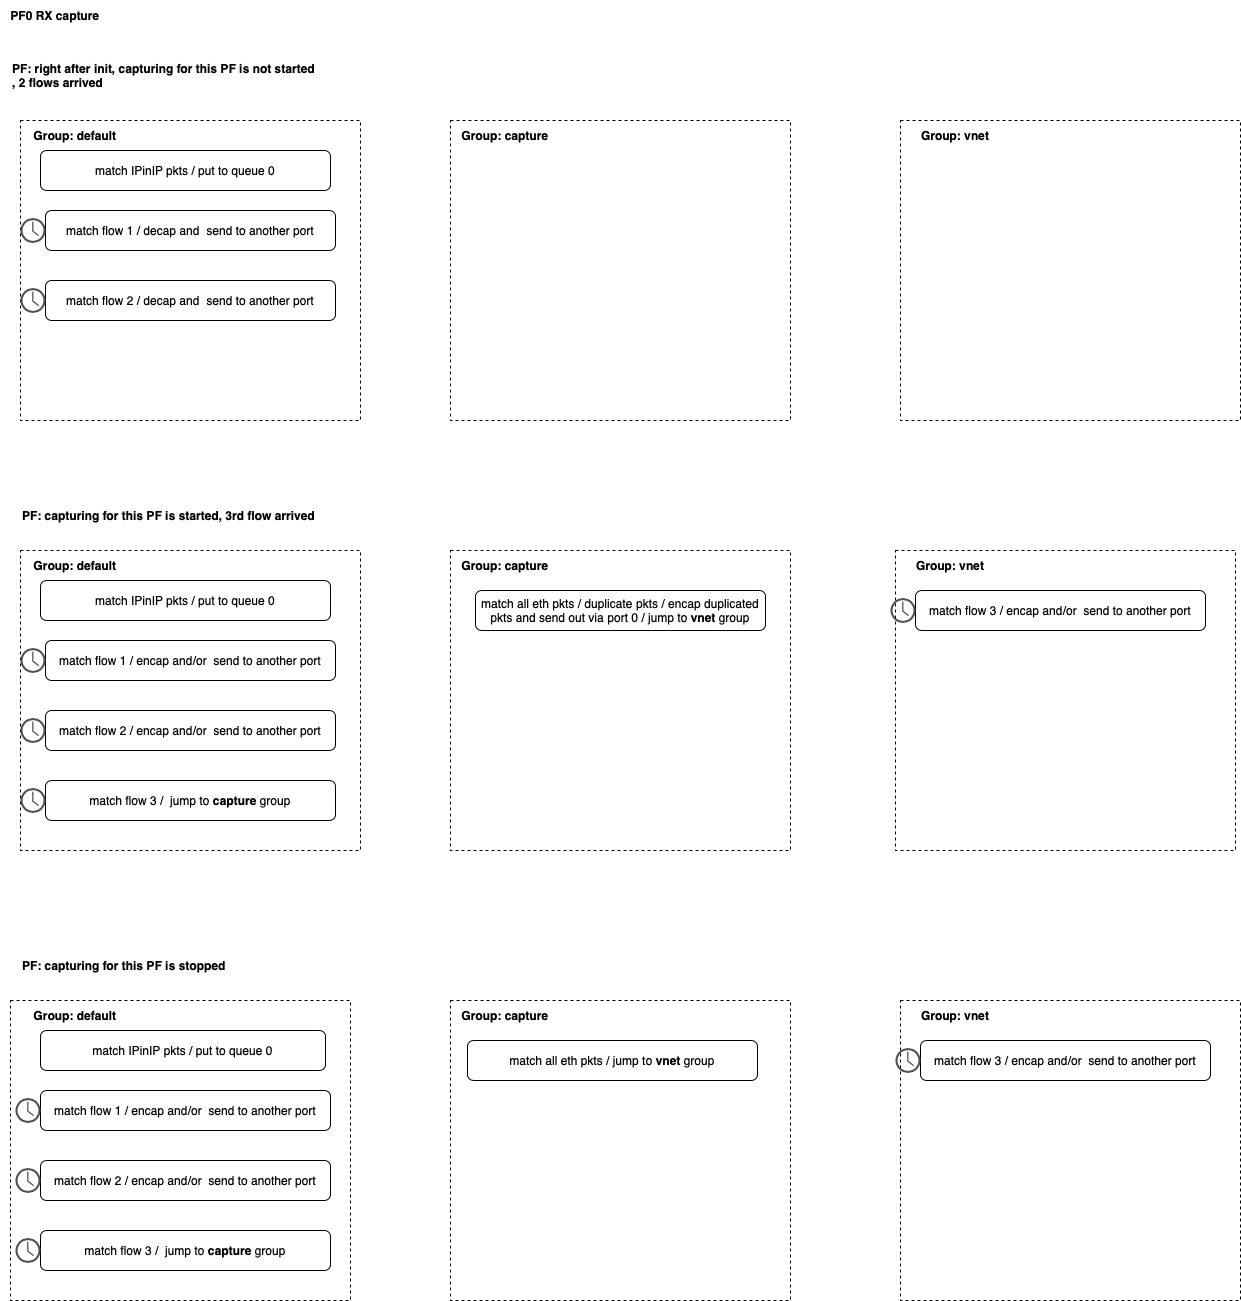

The diagram above was exported from draw.io. Its source (the exported page's mxGraphModel, read from the mxfile embedded in the PNG):
<mxGraphModel dx="1000" dy="842" grid="1" gridSize="10" guides="1" tooltips="1" connect="1" arrows="1" fold="1" page="1" pageScale="1" pageWidth="827" pageHeight="1169" math="0" shadow="0">
  <root>
    <mxCell id="0" />
    <mxCell id="1" parent="0" />
    <mxCell id="bPYk_yVjpqJ2ycv9r8Q3-1" value="" style="rounded=0;whiteSpace=wrap;html=1;dashed=1;align=left;" parent="1" vertex="1">
      <mxGeometry x="90" y="210" width="340" height="300" as="geometry" />
    </mxCell>
    <mxCell id="bPYk_yVjpqJ2ycv9r8Q3-2" value="match IPinIP pkts / put to queue 0" style="rounded=1;whiteSpace=wrap;html=1;" parent="1" vertex="1">
      <mxGeometry x="110" y="240" width="290" height="40" as="geometry" />
    </mxCell>
    <mxCell id="bPYk_yVjpqJ2ycv9r8Q3-3" value="match flow 1 / decap and &amp;nbsp;send to another port" style="rounded=1;whiteSpace=wrap;html=1;" parent="1" vertex="1">
      <mxGeometry x="115" y="300" width="290" height="40" as="geometry" />
    </mxCell>
    <mxCell id="bPYk_yVjpqJ2ycv9r8Q3-4" value="match flow 2 / decap and &amp;nbsp;send to another port" style="rounded=1;whiteSpace=wrap;html=1;" parent="1" vertex="1">
      <mxGeometry x="115" y="370" width="290" height="40" as="geometry" />
    </mxCell>
    <mxCell id="bPYk_yVjpqJ2ycv9r8Q3-5" value="&lt;b&gt;Group: default&lt;/b&gt;" style="text;html=1;strokeColor=none;fillColor=none;align=center;verticalAlign=middle;whiteSpace=wrap;rounded=0;" parent="1" vertex="1">
      <mxGeometry x="90" y="210" width="110" height="30" as="geometry" />
    </mxCell>
    <mxCell id="bPYk_yVjpqJ2ycv9r8Q3-6" value="" style="group" parent="1" vertex="1" connectable="0">
      <mxGeometry x="970" y="200" width="340" height="300" as="geometry" />
    </mxCell>
    <mxCell id="bPYk_yVjpqJ2ycv9r8Q3-7" value="" style="group" parent="bPYk_yVjpqJ2ycv9r8Q3-6" vertex="1" connectable="0">
      <mxGeometry y="10" width="340" height="300" as="geometry" />
    </mxCell>
    <mxCell id="bPYk_yVjpqJ2ycv9r8Q3-8" value="" style="rounded=0;whiteSpace=wrap;html=1;dashed=1;" parent="bPYk_yVjpqJ2ycv9r8Q3-7" vertex="1">
      <mxGeometry width="340" height="300" as="geometry" />
    </mxCell>
    <mxCell id="bPYk_yVjpqJ2ycv9r8Q3-9" value="&lt;b&gt;Group: vnet&lt;/b&gt;" style="text;html=1;strokeColor=none;fillColor=none;align=center;verticalAlign=middle;whiteSpace=wrap;rounded=0;" parent="bPYk_yVjpqJ2ycv9r8Q3-7" vertex="1">
      <mxGeometry width="110" height="30" as="geometry" />
    </mxCell>
    <mxCell id="bPYk_yVjpqJ2ycv9r8Q3-10" value="" style="rounded=0;whiteSpace=wrap;html=1;dashed=1;" parent="1" vertex="1">
      <mxGeometry x="520" y="210" width="340" height="300" as="geometry" />
    </mxCell>
    <mxCell id="bPYk_yVjpqJ2ycv9r8Q3-11" value="&lt;b&gt;Group: capture&lt;/b&gt;" style="text;html=1;strokeColor=none;fillColor=none;align=center;verticalAlign=middle;whiteSpace=wrap;rounded=0;" parent="1" vertex="1">
      <mxGeometry x="520" y="210" width="110" height="30" as="geometry" />
    </mxCell>
    <mxCell id="bPYk_yVjpqJ2ycv9r8Q3-12" value="" style="rounded=0;whiteSpace=wrap;html=1;dashed=1;align=left;" parent="1" vertex="1">
      <mxGeometry x="90" y="640" width="340" height="300" as="geometry" />
    </mxCell>
    <mxCell id="bPYk_yVjpqJ2ycv9r8Q3-13" value="match IPinIP pkts / put to queue 0" style="rounded=1;whiteSpace=wrap;html=1;" parent="1" vertex="1">
      <mxGeometry x="110" y="670" width="290" height="40" as="geometry" />
    </mxCell>
    <mxCell id="bPYk_yVjpqJ2ycv9r8Q3-14" value="match flow 1 / encap and/or &amp;nbsp;send to another port" style="rounded=1;whiteSpace=wrap;html=1;" parent="1" vertex="1">
      <mxGeometry x="115" y="730" width="290" height="40" as="geometry" />
    </mxCell>
    <mxCell id="bPYk_yVjpqJ2ycv9r8Q3-15" value="match flow 2 / encap and/or &amp;nbsp;send to another port" style="rounded=1;whiteSpace=wrap;html=1;" parent="1" vertex="1">
      <mxGeometry x="115" y="800" width="290" height="40" as="geometry" />
    </mxCell>
    <mxCell id="bPYk_yVjpqJ2ycv9r8Q3-16" value="&lt;b&gt;Group: default&lt;/b&gt;" style="text;html=1;strokeColor=none;fillColor=none;align=center;verticalAlign=middle;whiteSpace=wrap;rounded=0;" parent="1" vertex="1">
      <mxGeometry x="90" y="640" width="110" height="30" as="geometry" />
    </mxCell>
    <mxCell id="bPYk_yVjpqJ2ycv9r8Q3-22" value="" style="rounded=0;whiteSpace=wrap;html=1;dashed=1;" parent="1" vertex="1">
      <mxGeometry x="520" y="640" width="340" height="300" as="geometry" />
    </mxCell>
    <mxCell id="bPYk_yVjpqJ2ycv9r8Q3-23" value="&lt;b&gt;Group: capture&lt;/b&gt;" style="text;html=1;strokeColor=none;fillColor=none;align=center;verticalAlign=middle;whiteSpace=wrap;rounded=0;" parent="1" vertex="1">
      <mxGeometry x="520" y="640" width="110" height="30" as="geometry" />
    </mxCell>
    <mxCell id="bPYk_yVjpqJ2ycv9r8Q3-24" value="match all eth pkts / duplicate pkts / encap duplicated pkts and send out via port 0 / jump to &lt;b&gt;vnet&lt;/b&gt; group" style="rounded=1;whiteSpace=wrap;html=1;" parent="1" vertex="1">
      <mxGeometry x="545" y="680" width="290" height="40" as="geometry" />
    </mxCell>
    <mxCell id="bPYk_yVjpqJ2ycv9r8Q3-25" value="" style="rounded=0;whiteSpace=wrap;html=1;dashed=1;align=left;" parent="1" vertex="1">
      <mxGeometry x="80" y="1090" width="340" height="300" as="geometry" />
    </mxCell>
    <mxCell id="bPYk_yVjpqJ2ycv9r8Q3-29" value="&lt;b&gt;Group: default&lt;/b&gt;" style="text;html=1;strokeColor=none;fillColor=none;align=center;verticalAlign=middle;whiteSpace=wrap;rounded=0;" parent="1" vertex="1">
      <mxGeometry x="90" y="1090" width="110" height="30" as="geometry" />
    </mxCell>
    <mxCell id="bPYk_yVjpqJ2ycv9r8Q3-30" value="" style="group" parent="1" vertex="1" connectable="0">
      <mxGeometry x="970" y="1080" width="340" height="300" as="geometry" />
    </mxCell>
    <mxCell id="bPYk_yVjpqJ2ycv9r8Q3-31" value="" style="group" parent="bPYk_yVjpqJ2ycv9r8Q3-30" vertex="1" connectable="0">
      <mxGeometry y="10" width="340" height="300" as="geometry" />
    </mxCell>
    <mxCell id="bPYk_yVjpqJ2ycv9r8Q3-32" value="" style="rounded=0;whiteSpace=wrap;html=1;dashed=1;" parent="bPYk_yVjpqJ2ycv9r8Q3-31" vertex="1">
      <mxGeometry width="340" height="300" as="geometry" />
    </mxCell>
    <mxCell id="bPYk_yVjpqJ2ycv9r8Q3-33" value="&lt;b&gt;Group: vnet&lt;/b&gt;" style="text;html=1;strokeColor=none;fillColor=none;align=center;verticalAlign=middle;whiteSpace=wrap;rounded=0;" parent="bPYk_yVjpqJ2ycv9r8Q3-31" vertex="1">
      <mxGeometry width="110" height="30" as="geometry" />
    </mxCell>
    <mxCell id="bPYk_yVjpqJ2ycv9r8Q3-34" value="match flow 3 / encap and/or &amp;nbsp;send to another port" style="rounded=1;whiteSpace=wrap;html=1;" parent="bPYk_yVjpqJ2ycv9r8Q3-31" vertex="1">
      <mxGeometry x="20" y="40" width="290" height="40" as="geometry" />
    </mxCell>
    <mxCell id="1zWNMgFNh54FDOiei4-4-13" value="" style="sketch=0;pointerEvents=1;shadow=0;dashed=0;html=1;strokeColor=none;fillColor=#505050;labelPosition=center;verticalLabelPosition=bottom;verticalAlign=top;outlineConnect=0;align=center;shape=mxgraph.office.concepts.clock;" parent="bPYk_yVjpqJ2ycv9r8Q3-31" vertex="1">
      <mxGeometry x="-5" y="47.5" width="25" height="25" as="geometry" />
    </mxCell>
    <mxCell id="bPYk_yVjpqJ2ycv9r8Q3-35" value="" style="rounded=0;whiteSpace=wrap;html=1;dashed=1;" parent="1" vertex="1">
      <mxGeometry x="520" y="1090" width="340" height="300" as="geometry" />
    </mxCell>
    <mxCell id="bPYk_yVjpqJ2ycv9r8Q3-36" value="&lt;b&gt;Group: capture&lt;/b&gt;" style="text;html=1;strokeColor=none;fillColor=none;align=center;verticalAlign=middle;whiteSpace=wrap;rounded=0;" parent="1" vertex="1">
      <mxGeometry x="520" y="1090" width="110" height="30" as="geometry" />
    </mxCell>
    <mxCell id="bPYk_yVjpqJ2ycv9r8Q3-37" value="&lt;b&gt;PF0 RX capture&lt;/b&gt;" style="text;html=1;strokeColor=none;fillColor=none;align=center;verticalAlign=middle;whiteSpace=wrap;rounded=0;" parent="1" vertex="1">
      <mxGeometry x="70" y="90" width="110" height="30" as="geometry" />
    </mxCell>
    <mxCell id="bPYk_yVjpqJ2ycv9r8Q3-38" value="&lt;b&gt;PF: right after init, capturing for this PF is not started , 2 flows arrived&lt;/b&gt;" style="text;html=1;strokeColor=none;fillColor=none;align=left;verticalAlign=middle;whiteSpace=wrap;rounded=0;" parent="1" vertex="1">
      <mxGeometry x="80" y="150" width="310" height="30" as="geometry" />
    </mxCell>
    <mxCell id="bPYk_yVjpqJ2ycv9r8Q3-39" value="&lt;b&gt;PF: capturing for this PF is started, 3rd flow arrived&amp;nbsp;&lt;/b&gt;" style="text;html=1;strokeColor=none;fillColor=none;align=left;verticalAlign=middle;whiteSpace=wrap;rounded=0;" parent="1" vertex="1">
      <mxGeometry x="90" y="590" width="310" height="30" as="geometry" />
    </mxCell>
    <mxCell id="bPYk_yVjpqJ2ycv9r8Q3-40" value="&lt;b&gt;PF: capturing for this PF is stopped&amp;nbsp;&lt;/b&gt;" style="text;html=1;strokeColor=none;fillColor=none;align=left;verticalAlign=middle;whiteSpace=wrap;rounded=0;" parent="1" vertex="1">
      <mxGeometry x="90" y="1040" width="310" height="30" as="geometry" />
    </mxCell>
    <mxCell id="bPYk_yVjpqJ2ycv9r8Q3-41" value="match flow 3 / &amp;nbsp;jump to &lt;b&gt;capture&lt;/b&gt; group" style="rounded=1;whiteSpace=wrap;html=1;" parent="1" vertex="1">
      <mxGeometry x="115" y="870" width="290" height="40" as="geometry" />
    </mxCell>
    <mxCell id="bPYk_yVjpqJ2ycv9r8Q3-42" value="match all eth pkts / jump to &lt;b&gt;vnet&lt;/b&gt; group" style="rounded=1;whiteSpace=wrap;html=1;" parent="1" vertex="1">
      <mxGeometry x="537" y="1130" width="290" height="40" as="geometry" />
    </mxCell>
    <mxCell id="bPYk_yVjpqJ2ycv9r8Q3-43" value="match IPinIP pkts / put to queue 0" style="rounded=1;whiteSpace=wrap;html=1;" parent="1" vertex="1">
      <mxGeometry x="110" y="1120" width="285" height="40" as="geometry" />
    </mxCell>
    <mxCell id="bPYk_yVjpqJ2ycv9r8Q3-44" value="match flow 1 / encap and/or &amp;nbsp;send to another port" style="rounded=1;whiteSpace=wrap;html=1;" parent="1" vertex="1">
      <mxGeometry x="110" y="1180" width="290" height="40" as="geometry" />
    </mxCell>
    <mxCell id="bPYk_yVjpqJ2ycv9r8Q3-45" value="match flow 2 / encap and/or &amp;nbsp;send to another port" style="rounded=1;whiteSpace=wrap;html=1;" parent="1" vertex="1">
      <mxGeometry x="110" y="1250" width="290" height="40" as="geometry" />
    </mxCell>
    <mxCell id="bPYk_yVjpqJ2ycv9r8Q3-46" value="match flow 3 / &amp;nbsp;jump to &lt;b&gt;capture&lt;/b&gt; group" style="rounded=1;whiteSpace=wrap;html=1;" parent="1" vertex="1">
      <mxGeometry x="110" y="1320" width="290" height="40" as="geometry" />
    </mxCell>
    <mxCell id="1zWNMgFNh54FDOiei4-4-3" value="" style="sketch=0;pointerEvents=1;shadow=0;dashed=0;html=1;strokeColor=none;fillColor=#505050;labelPosition=center;verticalLabelPosition=bottom;verticalAlign=top;outlineConnect=0;align=center;shape=mxgraph.office.concepts.clock;" parent="1" vertex="1">
      <mxGeometry x="90" y="307.5" width="25" height="25" as="geometry" />
    </mxCell>
    <mxCell id="1zWNMgFNh54FDOiei4-4-4" value="" style="sketch=0;pointerEvents=1;shadow=0;dashed=0;html=1;strokeColor=none;fillColor=#505050;labelPosition=center;verticalLabelPosition=bottom;verticalAlign=top;outlineConnect=0;align=center;shape=mxgraph.office.concepts.clock;" parent="1" vertex="1">
      <mxGeometry x="90" y="377.5" width="25" height="25" as="geometry" />
    </mxCell>
    <mxCell id="1zWNMgFNh54FDOiei4-4-5" value="" style="sketch=0;pointerEvents=1;shadow=0;dashed=0;html=1;strokeColor=none;fillColor=#505050;labelPosition=center;verticalLabelPosition=bottom;verticalAlign=top;outlineConnect=0;align=center;shape=mxgraph.office.concepts.clock;" parent="1" vertex="1">
      <mxGeometry x="90" y="737.5" width="25" height="25" as="geometry" />
    </mxCell>
    <mxCell id="1zWNMgFNh54FDOiei4-4-6" value="" style="sketch=0;pointerEvents=1;shadow=0;dashed=0;html=1;strokeColor=none;fillColor=#505050;labelPosition=center;verticalLabelPosition=bottom;verticalAlign=top;outlineConnect=0;align=center;shape=mxgraph.office.concepts.clock;" parent="1" vertex="1">
      <mxGeometry x="90" y="807.5" width="25" height="25" as="geometry" />
    </mxCell>
    <mxCell id="1zWNMgFNh54FDOiei4-4-7" value="" style="sketch=0;pointerEvents=1;shadow=0;dashed=0;html=1;strokeColor=none;fillColor=#505050;labelPosition=center;verticalLabelPosition=bottom;verticalAlign=top;outlineConnect=0;align=center;shape=mxgraph.office.concepts.clock;" parent="1" vertex="1">
      <mxGeometry x="90" y="877.5" width="25" height="25" as="geometry" />
    </mxCell>
    <mxCell id="bPYk_yVjpqJ2ycv9r8Q3-18" value="" style="group" parent="1" vertex="1" connectable="0">
      <mxGeometry x="965" y="640" width="340" height="300" as="geometry" />
    </mxCell>
    <mxCell id="bPYk_yVjpqJ2ycv9r8Q3-19" value="" style="rounded=0;whiteSpace=wrap;html=1;dashed=1;" parent="bPYk_yVjpqJ2ycv9r8Q3-18" vertex="1">
      <mxGeometry width="340" height="300" as="geometry" />
    </mxCell>
    <mxCell id="bPYk_yVjpqJ2ycv9r8Q3-20" value="&lt;b&gt;Group: vnet&lt;/b&gt;" style="text;html=1;strokeColor=none;fillColor=none;align=center;verticalAlign=middle;whiteSpace=wrap;rounded=0;" parent="bPYk_yVjpqJ2ycv9r8Q3-18" vertex="1">
      <mxGeometry width="110" height="30" as="geometry" />
    </mxCell>
    <mxCell id="bPYk_yVjpqJ2ycv9r8Q3-21" value="match flow 3 / encap and/or &amp;nbsp;send to another port" style="rounded=1;whiteSpace=wrap;html=1;" parent="bPYk_yVjpqJ2ycv9r8Q3-18" vertex="1">
      <mxGeometry x="20" y="40" width="290" height="40" as="geometry" />
    </mxCell>
    <mxCell id="1zWNMgFNh54FDOiei4-4-8" value="" style="sketch=0;pointerEvents=1;shadow=0;dashed=0;html=1;strokeColor=none;fillColor=#505050;labelPosition=center;verticalLabelPosition=bottom;verticalAlign=top;outlineConnect=0;align=center;shape=mxgraph.office.concepts.clock;" parent="bPYk_yVjpqJ2ycv9r8Q3-18" vertex="1">
      <mxGeometry x="-5" y="47.5" width="25" height="25" as="geometry" />
    </mxCell>
    <mxCell id="1zWNMgFNh54FDOiei4-4-10" value="" style="sketch=0;pointerEvents=1;shadow=0;dashed=0;html=1;strokeColor=none;fillColor=#505050;labelPosition=center;verticalLabelPosition=bottom;verticalAlign=top;outlineConnect=0;align=center;shape=mxgraph.office.concepts.clock;" parent="1" vertex="1">
      <mxGeometry x="85" y="1187.5" width="25" height="25" as="geometry" />
    </mxCell>
    <mxCell id="1zWNMgFNh54FDOiei4-4-11" value="" style="sketch=0;pointerEvents=1;shadow=0;dashed=0;html=1;strokeColor=none;fillColor=#505050;labelPosition=center;verticalLabelPosition=bottom;verticalAlign=top;outlineConnect=0;align=center;shape=mxgraph.office.concepts.clock;" parent="1" vertex="1">
      <mxGeometry x="85" y="1257.5" width="25" height="25" as="geometry" />
    </mxCell>
    <mxCell id="1zWNMgFNh54FDOiei4-4-12" value="" style="sketch=0;pointerEvents=1;shadow=0;dashed=0;html=1;strokeColor=none;fillColor=#505050;labelPosition=center;verticalLabelPosition=bottom;verticalAlign=top;outlineConnect=0;align=center;shape=mxgraph.office.concepts.clock;" parent="1" vertex="1">
      <mxGeometry x="85" y="1327.5" width="25" height="25" as="geometry" />
    </mxCell>
  </root>
</mxGraphModel>